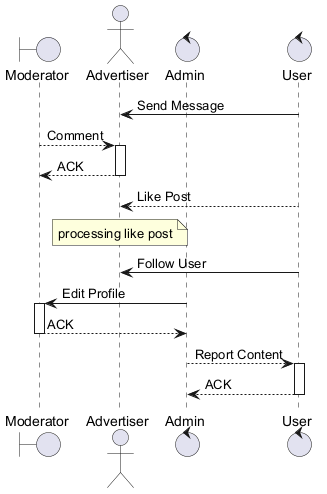

The diagram above was rendered by PlantUML. Its source (embedded in the PNG):
@startuml
skinparam backgroundColor #FFFFFF
skinparam classBackgroundColor #F1F8E9
skinparam classBorderColor #33691E
boundary "Moderator" as M
actor "Advertiser" as A
control "Admin" as A2
control "User" as U
U -> A : Send Message
M --> A : Comment
activate A
A --> M : ACK
deactivate A
U --> A : Like Post
note over A : processing like post
U -> A : Follow User
A2 -> M : Edit Profile
activate M
M --> A2 : ACK
deactivate M
A2 --> U : Report Content
activate U
U --> A2 : ACK
deactivate U
@enduml